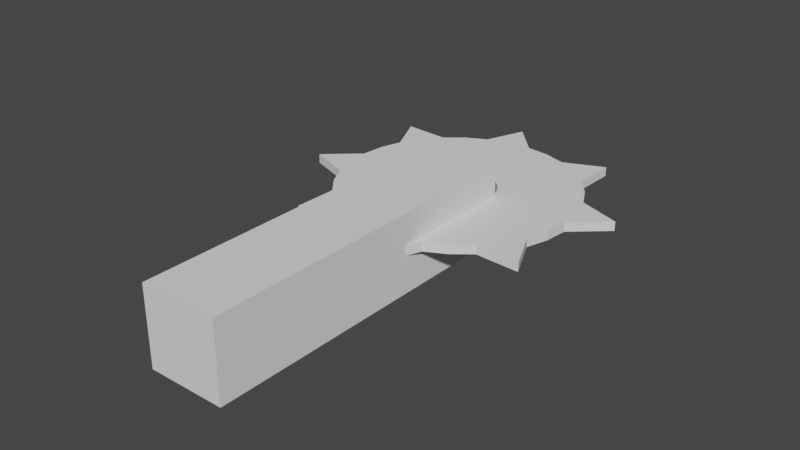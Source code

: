 # Source: Saw.blend  (saved by Blender 2.82.7; exported with 4.5.12 LTS)
import bpy
from mathutils import Matrix  # noqa: F401  (used for matrix-valued properties, if any)

bpy.ops.wm.read_factory_settings(use_empty=True)
scene = bpy.context.scene
scene.name = 'Scene'

# ---- collections
col_collection = bpy.data.collections.new('Collection'); scene.collection.children.link(col_collection)

# ---- world
world_world = bpy.data.worlds.new('World'); scene.world = world_world
world_world.use_nodes = True; world_world.node_tree.nodes.clear()
_N = world_world.node_tree.nodes; _L = world_world.node_tree.links
n0 = _N.new('ShaderNodeOutputWorld'); n0.name = 'World Output'; n0.location = (300, 300)
n1 = _N.new('ShaderNodeBackground'); n1.name = 'Background'; n1.location = (10, 300)
n1.inputs[0].default_value = (0.05088, 0.05088, 0.05088, 1.0)
_L.new(n1.outputs[0], n0.inputs[0])
n0.is_active_output = True
world_world.color = (0.05088, 0.05088, 0.05088)
world_world.use_sun_shadow = False
world_world.sun_shadow_jitter_overblur = 0.0

# ---- meshes
me_cylinder = bpy.data.meshes.new('Cylinder')
me_cylinder.from_pydata([(0.5556, -0.8315, -0.03858), (-0.1951, -0.9808, 0.03858), (-0.7071, -0.7071, 0.03858), (-0.7071, -0.7071, -0.03858), (-0.8315, -0.5556, 0.03858), (-0.8315, -0.5556, -0.03858), (-0.1951, 0.9808, 0.03858), (-0.1951, 0.9808, -0.03858), (-0.3827, 0.9239, 0.03858), (-0.3827, 0.9239, -0.03858), (-0.5556, 0.8315, 0.03858), (-0.8315, 0.5556, 0.03858), (-0.9239, 0.3827, 0.03858), (-0.9239, -0.3827, 0.03858), (-0.9239, -0.3827, -0.03858), (0.4941, -1.193, 0.03858), (0.4941, -1.193, -0.03858), (1.207, -0.4998, 0.03858), (1.207, -0.4998, -0.03858), (-0.9808, -0.1951, 0.03858), (-0.3827, -0.9239, -0.03858), (0.9808, 0.1951, 0.03858), (0.9808, 0.1951, -0.03858), (0.8315, 0.5556, -0.03858), (0.7071, 0.7071, 0.03858), (0.7071, 0.7071, -0.03858), (0.5556, 0.8315, -0.03858), (0.1951, 0.9808, 0.03858), (-0.9239, 0.3827, -0.03858), (0.3827, 0.9239, 0.03858), (0.9239, 0.3827, 0.03858), (0.9239, -0.3827, -0.03858), (0.8315, -0.5556, -0.03858), (0.5556, -0.8315, 0.03858), (0.1951, -0.9808, 0.03858), (-0.4941, -1.193, 0.03858), (-0.4941, -1.193, -0.03858), (-1.207, -0.4998, -0.03858), (-1.207, -0.4998, 0.03858), (0.1951, 0.9808, -0.03858), (-0.5556, 0.8315, -0.03858), (-0.7071, 0.7071, 0.03858), (-0.7071, 0.7071, -0.03858), (-0.8315, 0.5556, -0.03858), (-0.1951, -0.9808, -0.03858), (-0.5556, -0.8315, 0.03858), (-1.0, 0.0, 0.03858), (-1.0, 0.0, -0.03858), (0.4941, 1.193, 0.03858), (0.4941, 1.193, -0.03858), (1.207, 0.4998, -0.03858), (1.207, 0.4998, 0.03858), (1.0, 0.0, 0.03858), (-0.3827, -0.9239, 0.03858), (-0.5556, -0.8315, -0.03858), (-0.9808, -0.1951, -0.03858), (-0.9808, 0.1951, 0.03858), (-0.9808, 0.1951, -0.03858), (0.3827, 0.9239, -0.03858), (0.8315, 0.5556, 0.03858), (0.9239, 0.3827, -0.03858), (0.9808, -0.1951, 0.03858), (0.9808, -0.1951, -0.03858), (0.9239, -0.3827, 0.03858), (0.8315, -0.5556, 0.03858), (0.7071, -0.7071, 0.03858), (0.7071, -0.7071, -0.03858), (0.3827, -0.9239, 0.03858), (0.3827, -0.9239, -0.03858), (0.1951, -0.9808, -0.03858), (0.0, -1.0, 0.03858), (0.0, -1.0, -0.03858), (1.0, 0.0, -0.03858), (0.5556, 0.8315, 0.03858), (0.0, 1.0, 0.03858), (0.0, 1.0, -0.03858), (-0.4941, 1.193, 0.03858), (-0.4941, 1.193, -0.03858), (-1.207, 0.4998, -0.03858), (-1.207, 0.4998, 0.03858), (-0.2228, -0.2228, 0.03858), (-0.262, -0.1751, 0.03858), (-0.06148, 0.3091, 0.03858), (-0.1206, 0.2912, 0.03858), (-0.1751, 0.262, 0.03858), (-0.262, 0.1751, 0.03858), (-0.2912, 0.1206, 0.03858), (0.3091, -0.06148, 0.03858), (0.2912, -0.1206, 0.03858), (0.262, -0.1751, 0.03858), (0.2228, -0.2228, 0.03858), (0.06148, 0.3091, 0.03858), (-2.675e-07, 0.3152, 0.03858), (0.1206, 0.2912, 0.03858), (0.1751, 0.262, 0.03858), (0.2228, 0.2228, 0.03858), (0.262, 0.1751, 0.03858), (0.2912, 0.1206, 0.03858), (0.3091, 0.06148, 0.03858), (0.3152, -1.346e-07, 0.03858), (0.1751, -0.262, 0.03858), (0.1206, -0.2912, 0.03858), (0.06148, -0.3091, 0.03858), (-2.675e-07, -0.3152, 0.03858), (-0.06148, -0.3091, 0.03858), (-0.1206, -0.2912, 0.03858), (-0.1751, -0.262, 0.03858), (-0.2912, -0.1206, 0.03858), (-0.3091, -0.06148, 0.03858), (-0.3152, -1.346e-07, 0.03858), (-0.3091, 0.06148, 0.03858), (-0.2228, 0.2228, 0.03858), (-0.2228, -0.2228, -0.03723), (-0.262, -0.1751, -0.03723), (-0.06148, 0.3091, -0.03723), (-0.1206, 0.2912, -0.03723), (-0.1751, 0.262, -0.03723), (-0.262, 0.1751, -0.03723), (-0.2912, 0.1206, -0.03723), (0.3091, -0.06148, -0.03723), (0.2912, -0.1206, -0.03723), (0.262, -0.1751, -0.03723), (0.2228, -0.2228, -0.03723), (0.06148, 0.3091, -0.03723), (-2.675e-07, 0.3152, -0.03723), (0.1206, 0.2912, -0.03723), (0.1751, 0.262, -0.03723), (0.2228, 0.2228, -0.03723), (0.262, 0.1751, -0.03723), (0.2912, 0.1206, -0.03723), (0.3091, 0.06148, -0.03723), (0.3152, -1.346e-07, -0.03723), (0.1751, -0.262, -0.03723), (0.1206, -0.2912, -0.03723), (0.06148, -0.3091, -0.03723), (-2.675e-07, -0.3152, -0.03723), (-0.06148, -0.3091, -0.03723), (-0.1206, -0.2912, -0.03723), (-0.1751, -0.262, -0.03723), (-0.2912, -0.1206, -0.03723), (-0.3091, -0.06148, -0.03723), (-0.3152, -1.346e-07, -0.03723), (-0.3091, 0.06148, -0.03723), (-0.2228, 0.2228, -0.03723), (-0.2617, -0.1749, -0.03858), (-0.2226, -0.2226, -0.03858), (-0.1205, 0.2908, -0.03858), (-0.06141, 0.3087, -0.03858), (0.3087, 0.06141, -0.03858), (0.3148, -8.296e-08, -0.03858), (0.2226, 0.2226, -0.03858), (0.2617, 0.1749, -0.03858), (0.1749, 0.2617, -0.03858), (0.2617, -0.1749, -0.03858), (0.2908, -0.1205, -0.03858), (-0.2226, 0.2226, -0.03858), (-0.1749, 0.2617, -0.03858), (-0.2617, 0.1749, -0.03858), (-0.06141, -0.3087, -0.03858), (-2.319e-07, -0.3148, -0.03858), (0.3087, -0.06141, -0.03858), (0.06141, -0.3087, -0.03858), (0.1205, -0.2908, -0.03858), (-2.319e-07, 0.3148, -0.03858), (0.06141, 0.3087, -0.03858), (0.1205, 0.2908, -0.03858), (0.2908, 0.1205, -0.03858), (0.2226, -0.2226, -0.03858), (0.1749, -0.2617, -0.03858), (-0.1205, -0.2908, -0.03858), (-0.1749, -0.2617, -0.03858), (-0.2908, -0.1205, -0.03858), (-0.3087, -0.06141, -0.03858), (-0.3148, -8.296e-08, -0.03858), (-0.3087, 0.06141, -0.03858), (-0.2908, 0.1205, -0.03858)], [], [(75, 74, 27, 39), (39, 27, 29, 58), (58, 29, 73, 26), (26, 73, 24, 25), (25, 24, 59, 23), (23, 59, 30, 60), (60, 30, 21, 22), (22, 21, 52, 72), (72, 52, 61, 62), (62, 61, 63, 31), (31, 63, 64, 32), (32, 64, 65, 66), (66, 65, 33, 0), (0, 33, 67, 68), (68, 67, 34, 69), (69, 34, 70, 71), (71, 70, 1, 44), (44, 1, 53, 20), (20, 53, 45, 54), (54, 45, 2, 3), (5, 4, 13, 14), (14, 13, 19, 55), (55, 19, 46, 47), (47, 46, 56, 57), (57, 56, 12, 28), (28, 12, 11, 43), (43, 11, 41, 42), (42, 41, 10, 40), (40, 10, 8, 9), (70, 34, 102, 103), (7, 6, 74, 75), (14, 55, 172, 171), (31, 63, 17, 18), (2, 4, 5, 3), (64, 17, 63), (6, 7, 9, 8), (0, 16, 68), (67, 34, 15), (67, 15, 33), (68, 67, 15, 16), (68, 16, 69), (18, 31, 32), (17, 18, 32, 64), (15, 16, 0, 33), (63, 17, 61), (62, 18, 31), (34, 69, 16, 15), (62, 61, 17, 18), (14, 37, 38, 13), (4, 13, 38), (54, 20, 36), (53, 35, 1), (53, 45, 35), (20, 36, 35, 53), (20, 44, 36), (37, 5, 14), (38, 4, 5, 37), (35, 45, 54, 36), (13, 19, 38), (55, 14, 37), (1, 35, 36, 44), (55, 37, 38, 19), (60, 50, 51, 30), (59, 30, 51), (26, 58, 49), (29, 48, 27), (29, 73, 48), (58, 49, 48, 29), (58, 39, 49), (50, 23, 60), (51, 59, 23, 50), (48, 73, 26, 49), (30, 21, 51), (22, 60, 50), (27, 48, 49, 39), (22, 50, 51, 21), (28, 12, 79, 78), (11, 79, 12), (40, 77, 9), (8, 6, 76), (8, 76, 10), (9, 8, 76, 77), (9, 77, 7), (78, 28, 43), (79, 78, 43, 11), (76, 77, 40, 10), (12, 79, 56), (57, 78, 28), (6, 7, 77, 76), (57, 56, 79, 78), (108, 107, 139, 140), (61, 52, 99, 87), (19, 13, 107, 108), (1, 70, 103, 104), (63, 61, 87, 88), (73, 29, 93, 94), (64, 63, 88, 89), (6, 8, 83, 82), (74, 6, 82, 92), (65, 64, 89, 90), (46, 19, 108, 109), (24, 73, 94, 95), (53, 1, 104, 105), (59, 24, 95, 96), (56, 46, 109, 110), (8, 10, 84, 83), (33, 65, 90, 100), (45, 53, 105, 106), (11, 12, 86, 85), (12, 56, 110, 86), (30, 59, 96, 97), (27, 74, 92, 91), (67, 33, 100, 101), (2, 45, 106, 80), (34, 67, 101, 102), (21, 30, 97, 98), (4, 2, 80, 81), (41, 11, 85, 111), (52, 21, 98, 99), (13, 4, 81, 107), (29, 27, 91, 93), (10, 41, 111, 84), (97, 96, 128, 129), (109, 108, 140, 141), (98, 97, 129, 130), (81, 80, 112, 113), (110, 109, 141, 142), (99, 98, 130, 131), (82, 83, 115, 114), (86, 110, 142, 118), (87, 99, 131, 119), (83, 84, 116, 115), (111, 85, 117, 143), (100, 90, 122, 132), (85, 86, 118, 117), (84, 111, 143, 116), (101, 100, 132, 133), (88, 87, 119, 120), (92, 82, 114, 124), (102, 101, 133, 134), (89, 88, 120, 121), (103, 102, 134, 135), (90, 89, 121, 122), (104, 103, 135, 136), (91, 92, 124, 123), (105, 104, 136, 137), (93, 91, 123, 125), (106, 105, 137, 138), (94, 93, 125, 126), (80, 106, 138, 112), (95, 94, 126, 127), (107, 81, 113, 139), (96, 95, 127, 128), (26, 25, 150, 152), (31, 32, 153, 154), (58, 26, 152, 165), (40, 9, 146, 156), (62, 31, 154, 160), (7, 75, 163, 147), (55, 47, 173, 172), (44, 20, 169, 158), (9, 7, 147, 146), (32, 66, 167, 153), (47, 57, 174, 173), (42, 40, 156, 155), (66, 0, 168, 167), (20, 54, 170, 169), (68, 69, 161, 162), (57, 28, 175, 174), (43, 42, 155, 157), (23, 60, 166, 151), (75, 39, 164, 163), (0, 68, 162, 168), (71, 44, 158, 159), (54, 3, 145, 170), (22, 72, 149, 148), (28, 43, 157, 175), (60, 22, 148, 166), (25, 23, 151, 150), (5, 14, 171, 144), (39, 58, 165, 164), (69, 71, 159, 161), (3, 5, 144, 145), (72, 62, 160, 149)])
_uv = me_cylinder.uv_layers.new(name='UVMap')
_uv.uv.foreach_set('vector', [1.0, 0.5, 1.0, 1.0, 0.9688, 1.0, 0.9688, 0.5, 0.9688, 0.5, 0.9688, 1.0, 0.9375, 1.0, 0.9375, 0.5, 0.9375, 0.5, 0.9375, 1.0, 0.9062, 1.0, 0.9062, 0.5, 0.9062, 0.5, 0.9062, 1.0, 0.875, 1.0, 0.875, 0.5, 0.875, 0.5, 0.875, 1.0, 0.8438, 1.0, 0.8438, 0.5, 0.8438, 0.5, 0.8438, 1.0, 0.8125, 1.0, 0.8125, 0.5, 0.8125, 0.5, 0.8125, 1.0, 0.7812, 1.0, 0.7812, 0.5, 0.7812, 0.5, 0.7812, 1.0, 0.75, 1.0, 0.75, 0.5, 0.75, 0.5, 0.75, 1.0, 0.7188, 1.0, 0.7188, 0.5, 0.7188, 0.5, 0.7188, 1.0, 0.6875, 1.0, 0.6875, 0.5, 0.6875, 0.5, 0.6875, 1.0, 0.6562, 1.0, 0.6562, 0.5, 0.6562, 0.5, 0.6562, 1.0, 0.625, 1.0, 0.625, 0.5, 0.625, 0.5, 0.625, 1.0, 0.5938, 1.0, 0.5938, 0.5, 0.5938, 0.5, 0.5938, 1.0, 0.5625, 1.0, 0.5625, 0.5, 0.5625, 0.5, 0.5625, 1.0, 0.5312, 1.0, 0.5312, 0.5, 0.5312, 0.5, 0.5312, 1.0, 0.5, 1.0, 0.5, 0.5, 0.5, 0.5, 0.5, 1.0, 0.4688, 1.0, 0.4688, 0.5, 0.4688, 0.5, 0.4688, 1.0, 0.4375, 1.0, 0.4375, 0.5, 0.4375, 0.5, 0.4375, 1.0, 0.4062, 1.0, 0.4062, 0.5, 0.4062, 0.5, 0.4062, 1.0, 0.375, 1.0, 0.375, 0.5, 0.3438, 0.5, 0.3438, 1.0, 0.3125, 1.0, 0.3125, 0.5, 0.3125, 0.5, 0.3125, 1.0, 0.2812, 1.0, 0.2812, 0.5, 0.2812, 0.5, 0.2812, 1.0, 0.25, 1.0, 0.25, 0.5, 0.25, 0.5, 0.25, 1.0, 0.2188, 1.0, 0.2188, 0.5, 0.2188, 0.5, 0.2188, 1.0, 0.1875, 1.0, 0.1875, 0.5, 0.1875, 0.5, 0.1875, 1.0, 0.1562, 1.0, 0.1562, 0.5, 0.1562, 0.5, 0.1562, 1.0, 0.125, 1.0, 0.125, 0.5, 0.125, 0.5, 0.125, 1.0, 0.09375, 1.0, 0.09375, 0.5, 0.09375, 0.5, 0.09375, 1.0, 0.0625, 1.0, 0.0625, 0.5, 0.5, 1.0, 0.5312, 1.0, 0.5312, 1.0, 0.5, 1.0, 0.03125, 0.5, 0.03125, 1.0, 0.0, 1.0, 0.0, 0.5, 0.3125, 0.5, 0.2812, 0.5, 0.2812, 0.5, 0.3125, 0.5, 0.6875, 1.0, 0.6875, 0.5, 0.6875, 0.5, 0.6875, 1.0, 0.375, 0.5, 0.3438, 0.5, 0.3438, 1.0, 0.375, 1.0, 0.0, 0.0, 0.0, 0.0, 0.0, 0.0, 0.4688, 0.5, 0.4688, 1.0, 0.4375, 1.0, 0.4375, 0.5, 0.0, 0.0, 0.0, 0.0, 0.0, 0.0, 0.8418, 0.4717, 0.9688, 0.5, 0.5625, 0.5, 0.0, 0.0, 0.0, 0.0, 0.0, 0.0, 0.9375, 1.0, 0.9375, 0.5, 0.9375, 0.5, 0.9375, 1.0, 0.0, 0.0, 0.0, 0.0, 0.0, 0.0, 0.0, 0.0, 0.0, 0.0, 0.0, 0.0, 0.8125, 0.5, 0.8125, 1.0, 0.8438, 1.0, 0.8438, 0.5, 0.5625, 0.5, 0.5625, 1.0, 0.9062, 1.0, 0.9062, 0.5, 0.8125, 0.5, 0.8125, 0.5, 0.7812, 0.5, 0.0, 0.0, 0.0, 0.0, 0.0, 0.0, 0.9688, 0.5, 0.9688, 1.0, 0.5625, 1.0, 0.5625, 0.5, 0.7812, 1.0, 0.7812, 0.5, 0.8125, 0.5, 0.8125, 1.0, 0.6875, 1.0, 0.6875, 1.0, 0.6875, 0.5, 0.6875, 0.5, 0.0, 0.0, 0.0, 0.0, 0.0, 0.0, 0.0, 0.0, 0.0, 0.0, 0.0, 0.0, 0.5625, 0.5, 0.5625, 0.5, 0.9688, 0.5, 0.0, 0.0, 0.0, 0.0, 0.0, 0.0, 0.9375, 1.0, 0.9375, 1.0, 0.9375, 0.5, 0.9375, 0.5, 0.0, 0.0, 0.0, 0.0, 0.0, 0.0, 0.0, 0.0, 0.0, 0.0, 0.0, 0.0, 0.8125, 0.5, 0.8438, 0.5, 0.8438, 1.0, 0.8125, 1.0, 0.5625, 0.5, 0.9062, 0.5, 0.9062, 1.0, 0.5625, 1.0, 0.8125, 0.5, 0.7812, 0.5, 0.8125, 0.5, 0.0, 0.0, 0.0, 0.0, 0.0, 0.0, 0.9688, 0.5, 0.5625, 0.5, 0.5625, 1.0, 0.9688, 1.0, 0.7812, 1.0, 0.8125, 1.0, 0.8125, 0.5, 0.7812, 0.5, 0.6875, 1.0, 0.6875, 1.0, 0.6875, 0.5, 0.6875, 0.5, 0.0, 0.0, 0.0, 0.0, 0.0, 0.0, 0.0, 0.0, 0.0, 0.0, 0.0, 0.0, 0.5625, 0.5, 0.5625, 0.5, 0.9688, 0.5, 0.0, 0.0, 0.0, 0.0, 0.0, 0.0, 0.9375, 1.0, 0.9375, 1.0, 0.9375, 0.5, 0.9375, 0.5, 0.0, 0.0, 0.0, 0.0, 0.0, 0.0, 0.0, 0.0, 0.0, 0.0, 0.0, 0.0, 0.8125, 0.5, 0.8438, 0.5, 0.8438, 1.0, 0.8125, 1.0, 0.5625, 0.5, 0.9062, 0.5, 0.9062, 1.0, 0.5625, 1.0, 0.8125, 0.5, 0.7812, 0.5, 0.8125, 0.5, 0.0, 0.0, 0.0, 0.0, 0.0, 0.0, 0.9688, 0.5, 0.5625, 0.5, 0.5625, 1.0, 0.9688, 1.0, 0.7812, 1.0, 0.8125, 1.0, 0.8125, 0.5, 0.7812, 0.5, 0.6875, 1.0, 0.6875, 0.5, 0.6875, 0.5, 0.6875, 1.0, 0.0, 0.0, 0.0, 0.0, 0.0, 0.0, 0.0, 0.0, 0.0, 0.0, 0.0, 0.0, 0.8418, 0.4717, 0.9688, 0.5, 0.5625, 0.5, 0.0, 0.0, 0.0, 0.0, 0.0, 0.0, 0.9375, 1.0, 0.9375, 0.5, 0.9375, 0.5, 0.9375, 1.0, 0.0, 0.0, 0.0, 0.0, 0.0, 0.0, 0.0, 0.0, 0.0, 0.0, 0.0, 0.0, 0.8125, 0.5, 0.8125, 1.0, 0.8438, 1.0, 0.8438, 0.5, 0.5625, 0.5, 0.5625, 1.0, 0.9062, 1.0, 0.9062, 0.5, 0.8125, 0.5, 0.8125, 0.5, 0.7812, 0.5, 0.0, 0.0, 0.0, 0.0, 0.0, 0.0, 0.9688, 0.5, 0.9688, 1.0, 0.5625, 1.0, 0.5625, 0.5, 0.7812, 1.0, 0.7812, 0.5, 0.8125, 0.5, 0.8125, 1.0, 0.2812, 1.0, 0.3125, 1.0, 0.3125, 1.0, 0.2812, 1.0, 0.7188, 1.0, 0.75, 1.0, 0.75, 1.0, 0.7188, 1.0, 0.2812, 1.0, 0.3125, 1.0, 0.3125, 1.0, 0.2812, 1.0, 0.4688, 1.0, 0.5, 1.0, 0.5, 1.0, 0.4688, 1.0, 0.6875, 1.0, 0.7188, 1.0, 0.7188, 1.0, 0.6875, 1.0, 0.9062, 1.0, 0.9375, 1.0, 0.9375, 1.0, 0.9062, 1.0, 0.6562, 1.0, 0.6875, 1.0, 0.6875, 1.0, 0.6562, 1.0, 0.4688, 0.5, 0.4375, 0.5, 0.4375, 0.5, 0.4688, 0.5, 0.0, 1.0, 0.03125, 1.0, 0.03125, 1.0, 0.0, 1.0, 0.625, 1.0, 0.6562, 1.0, 0.6562, 1.0, 0.625, 1.0, 0.25, 1.0, 0.2812, 1.0, 0.2812, 1.0, 0.25, 1.0, 0.875, 1.0, 0.9062, 1.0, 0.9062, 1.0, 0.875, 1.0, 0.4375, 1.0, 0.4688, 1.0, 0.4688, 1.0, 0.4375, 1.0, 0.8438, 1.0, 0.875, 1.0, 0.875, 1.0, 0.8438, 1.0, 0.2188, 1.0, 0.25, 1.0, 0.25, 1.0, 0.2188, 1.0, 0.0625, 1.0, 0.09375, 1.0, 0.09375, 1.0, 0.0625, 1.0, 0.5938, 1.0, 0.625, 1.0, 0.625, 1.0, 0.5938, 1.0, 0.4062, 1.0, 0.4375, 1.0, 0.4375, 1.0, 0.4062, 1.0, 0.1562, 1.0, 0.1875, 1.0, 0.1875, 1.0, 0.1562, 1.0, 0.1875, 1.0, 0.2188, 1.0, 0.2188, 1.0, 0.1875, 1.0, 0.8125, 1.0, 0.8438, 1.0, 0.8438, 1.0, 0.8125, 1.0, 0.9688, 1.0, 1.0, 1.0, 1.0, 1.0, 0.9688, 1.0, 0.5625, 1.0, 0.5938, 1.0, 0.5938, 1.0, 0.5625, 1.0, 0.375, 1.0, 0.4062, 1.0, 0.4062, 1.0, 0.375, 1.0, 0.5312, 1.0, 0.5625, 1.0, 0.5625, 1.0, 0.5312, 1.0, 0.7812, 1.0, 0.8125, 1.0, 0.8125, 1.0, 0.7812, 1.0, 0.3438, 0.5, 0.375, 0.5, 0.375, 0.5, 0.3438, 0.5, 0.125, 1.0, 0.1562, 1.0, 0.1562, 1.0, 0.125, 1.0, 0.75, 1.0, 0.7812, 1.0, 0.7812, 1.0, 0.75, 1.0, 0.3125, 1.0, 0.3438, 1.0, 0.3438, 1.0, 0.3125, 1.0, 0.9375, 1.0, 0.9688, 1.0, 0.9688, 1.0, 0.9375, 1.0, 0.09375, 1.0, 0.125, 1.0, 0.125, 1.0, 0.09375, 1.0, 0.8125, 1.0, 0.8438, 1.0, 0.8438, 1.0, 0.8125, 1.0, 0.25, 1.0, 0.2812, 1.0, 0.2812, 1.0, 0.25, 1.0, 0.7812, 1.0, 0.8125, 1.0, 0.8125, 1.0, 0.7812, 1.0, 0.3438, 0.5, 0.375, 0.5, 0.375, 0.5, 0.3438, 0.5, 0.2188, 1.0, 0.25, 1.0, 0.25, 1.0, 0.2188, 1.0, 0.75, 1.0, 0.7812, 1.0, 0.7812, 1.0, 0.75, 1.0, 0.4688, 0.5, 0.4375, 0.5, 0.4375, 0.5, 0.4688, 0.5, 0.1875, 1.0, 0.2188, 1.0, 0.2188, 1.0, 0.1875, 1.0, 0.7188, 1.0, 0.75, 1.0, 0.75, 1.0, 0.7188, 1.0, 0.0625, 1.0, 0.09375, 1.0, 0.09375, 1.0, 0.0625, 1.0, 0.125, 1.0, 0.1562, 1.0, 0.1562, 1.0, 0.125, 1.0, 0.5938, 1.0, 0.625, 1.0, 0.625, 1.0, 0.5938, 1.0, 0.1562, 1.0, 0.1875, 1.0, 0.1875, 1.0, 0.1562, 1.0, 0.09375, 1.0, 0.125, 1.0, 0.125, 1.0, 0.09375, 1.0, 0.5625, 1.0, 0.5938, 1.0, 0.5938, 1.0, 0.5625, 1.0, 0.6875, 1.0, 0.7188, 1.0, 0.7188, 1.0, 0.6875, 1.0, 0.0, 1.0, 0.03125, 1.0, 0.03125, 1.0, 0.0, 1.0, 0.5312, 1.0, 0.5625, 1.0, 0.5625, 1.0, 0.5312, 1.0, 0.6562, 1.0, 0.6875, 1.0, 0.6875, 1.0, 0.6562, 1.0, 0.5, 1.0, 0.5312, 1.0, 0.5312, 1.0, 0.5, 1.0, 0.625, 1.0, 0.6562, 1.0, 0.6562, 1.0, 0.625, 1.0, 0.4688, 1.0, 0.5, 1.0, 0.5, 1.0, 0.4688, 1.0, 0.9688, 1.0, 1.0, 1.0, 1.0, 1.0, 0.9688, 1.0, 0.4375, 1.0, 0.4688, 1.0, 0.4688, 1.0, 0.4375, 1.0, 0.9375, 1.0, 0.9688, 1.0, 0.9688, 1.0, 0.9375, 1.0, 0.4062, 1.0, 0.4375, 1.0, 0.4375, 1.0, 0.4062, 1.0, 0.9062, 1.0, 0.9375, 1.0, 0.9375, 1.0, 0.9062, 1.0, 0.375, 1.0, 0.4062, 1.0, 0.4062, 1.0, 0.375, 1.0, 0.875, 1.0, 0.9062, 1.0, 0.9062, 1.0, 0.875, 1.0, 0.3125, 1.0, 0.3438, 1.0, 0.3438, 1.0, 0.3125, 1.0, 0.8438, 1.0, 0.875, 1.0, 0.875, 1.0, 0.8438, 1.0, 0.9062, 0.5, 0.875, 0.5, 0.875, 0.5, 0.9062, 0.5, 0.6875, 0.5, 0.6562, 0.5, 0.6562, 0.5, 0.6875, 0.5, 0.9375, 0.5, 0.9062, 0.5, 0.9062, 0.5, 0.9375, 0.5, 0.09375, 0.5, 0.0625, 0.5, 0.0625, 0.5, 0.09375, 0.5, 0.7188, 0.5, 0.6875, 0.5, 0.6875, 0.5, 0.7188, 0.5, 0.03125, 0.5, 0.0, 0.5, 0.0, 0.5, 0.03125, 0.5, 0.2812, 0.5, 0.25, 0.5, 0.25, 0.5, 0.2812, 0.5, 0.4688, 0.5, 0.4375, 0.5, 0.4375, 0.5, 0.4688, 0.5, 0.4375, 1.0, 0.4688, 1.0, 0.4688, 1.0, 0.4375, 1.0, 0.6562, 0.5, 0.625, 0.5, 0.625, 0.5, 0.6562, 0.5, 0.25, 0.5, 0.2188, 0.5, 0.2188, 0.5, 0.25, 0.5, 0.125, 0.5, 0.09375, 0.5, 0.09375, 0.5, 0.125, 0.5, 0.625, 0.5, 0.5938, 0.5, 0.5938, 0.5, 0.625, 0.5, 0.4375, 0.5, 0.4062, 0.5, 0.4062, 0.5, 0.4375, 0.5, 0.5625, 0.5, 0.5312, 0.5, 0.5312, 0.5, 0.5625, 0.5, 0.2188, 0.5, 0.1875, 0.5, 0.1875, 0.5, 0.2188, 0.5, 0.1562, 0.5, 0.125, 0.5, 0.125, 0.5, 0.1562, 0.5, 0.8438, 0.5, 0.8125, 0.5, 0.8125, 0.5, 0.8438, 0.5, 1.0, 0.5, 0.9688, 0.5, 0.9688, 0.5, 1.0, 0.5, 0.5938, 0.5, 0.5625, 0.5, 0.5625, 0.5, 0.5938, 0.5, 0.5, 0.5, 0.4688, 0.5, 0.4688, 0.5, 0.5, 0.5, 0.4062, 0.5, 0.375, 0.5, 0.375, 0.5, 0.4062, 0.5, 0.7812, 0.5, 0.75, 0.5, 0.75, 0.5, 0.7812, 0.5, 0.1875, 0.5, 0.1562, 0.5, 0.1562, 0.5, 0.1875, 0.5, 0.8125, 0.5, 0.7812, 0.5, 0.7812, 0.5, 0.8125, 0.5, 0.875, 0.5, 0.8438, 0.5, 0.8438, 0.5, 0.875, 0.5, 0.3438, 0.5, 0.3125, 0.5, 0.3125, 0.5, 0.3438, 0.5, 0.9688, 0.5, 0.9375, 0.5, 0.9375, 0.5, 0.9688, 0.5, 0.5312, 0.5, 0.5, 0.5, 0.5, 0.5, 0.5312, 0.5, 0.375, 1.0, 0.3438, 1.0, 0.3438, 1.0, 0.375, 1.0, 0.75, 0.5, 0.7188, 0.5, 0.7188, 0.5, 0.75, 0.5])
me_cylinder.use_remesh_fix_poles = True
me_cylinder.use_remesh_preserve_attributes = False
me_cylinder.use_mirror_vertex_groups = False
me_cylinder.update()
me_cube = bpy.data.meshes.new('Cube')
me_cube.from_pydata([(-1.0, -1.0, -1.0), (-1.0, -1.0, 1.0), (-1.0, 1.0, -1.0), (-1.0, 1.0, 1.0), (1.0, -1.0, -1.0), (1.0, -1.0, 1.0), (1.0, 1.0, -1.0), (1.0, 1.0, 1.0)], [], [(0, 1, 3, 2), (2, 3, 7, 6), (6, 7, 5, 4), (4, 5, 1, 0), (2, 6, 4, 0), (7, 3, 1, 5)])
_uv = me_cube.uv_layers.new(name='UVMap')
_uv.uv.foreach_set('vector', [0.375, 0.0, 0.625, 0.0, 0.625, 0.25, 0.375, 0.25, 0.375, 0.25, 0.625, 0.25, 0.625, 0.5, 0.375, 0.5, 0.375, 0.5, 0.625, 0.5, 0.625, 0.75, 0.375, 0.75, 0.375, 0.75, 0.625, 0.75, 0.625, 1.0, 0.375, 1.0, 0.125, 0.5, 0.375, 0.5, 0.375, 0.75, 0.125, 0.75, 0.625, 0.5, 0.875, 0.5, 0.875, 0.75, 0.625, 0.75])
me_cube.use_remesh_fix_poles = True
me_cube.use_remesh_preserve_attributes = False
me_cube.use_mirror_vertex_groups = False
me_cube.update()

# ---- objects
ob_cylinder = bpy.data.objects.new('Cylinder', me_cylinder)
ob_cube = bpy.data.objects.new('Cube', me_cube)

# ---- transforms, parenting, visibility, modifiers, constraints
ob_cylinder.location = (1.434e-08, -9.345e-10, 0.377)
ob_cylinder.rotation_euler = (0.0, 0.0, -3.343)
ob_cylinder.lineart.crease_threshold = 0.0
ob_cube.location = (0.0, -1.406, 0.3485)
ob_cube.scale = (0.3274, 1.447, 0.3274)
ob_cube.lineart.crease_threshold = 0.0

# ---- collection membership
scene.collection.objects.link(ob_cylinder)
scene.collection.objects.link(ob_cube)

# ---- scene / render settings (as saved in the file)
scene.frame_start = 1; scene.frame_end = 250; scene.frame_set(60)
scene.render.engine = 'BLENDER_EEVEE_NEXT'
scene.cycles.use_denoising = False
scene.cycles.samples = 128
scene.cycles.sampling_pattern = 'TABULATED_SOBOL'
scene.cycles.use_adaptive_sampling = False
scene.cycles.use_light_tree = False
scene.view_settings.view_transform = 'Filmic'
bpy.context.view_layer.update()

# ---- added for rendering (the .blend has no active camera and no usable light): camera, sun
cam_auto = bpy.data.cameras.new('AutoCamera')
cam_auto.lens = 50.0
cam_auto.sensor_width = 36.0
cam_auto.clip_end = 1000.0
ob_auto_camera = bpy.data.objects.new('AutoCamera', cam_auto)
scene.collection.objects.link(ob_auto_camera)
ob_auto_camera.location = (4.77917, -6.45599, 4.17185)
ob_auto_camera.rotation_euler = (1.09748, -7.21219e-08, 0.694738)
scene.camera = ob_auto_camera
light_auto_sun = bpy.data.lights.new('AutoSun', 'SUN')
light_auto_sun.energy = 3.0
light_auto_sun.angle = 0.0523599
ob_auto_sun = bpy.data.objects.new('AutoSun', light_auto_sun)
scene.collection.objects.link(ob_auto_sun)
ob_auto_sun.rotation_euler = (0.872665, 0.174533, 0.523599)
bpy.context.view_layer.update()
